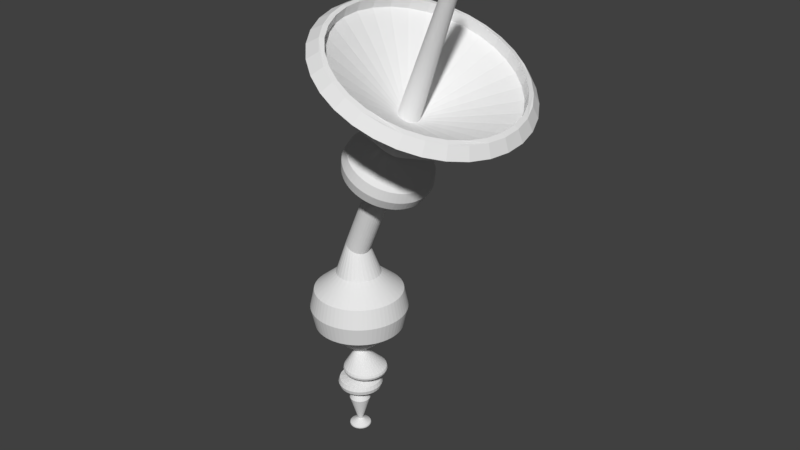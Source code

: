 # Source: TimeMasters_HQ.blend  (saved by Blender 2.78.0; exported with 4.5.12 LTS)
import bpy
from mathutils import Matrix  # noqa: F401  (used for matrix-valued properties, if any)

bpy.ops.wm.read_factory_settings(use_empty=True)
scene = bpy.context.scene
scene.name = 'Scene'

# ---- collections
col_collection_1 = bpy.data.collections.new('Collection 1'); scene.collection.children.link(col_collection_1)

# ---- world
world_world = bpy.data.worlds.new('World'); scene.world = world_world
world_world.color = (0.05088, 0.05088, 0.05088)
world_world.use_sun_shadow = False
world_world.sun_shadow_jitter_overblur = 0.0
world_world.cycles.sampling_method = 'MANUAL'

# ---- meshes
me_cylinder = bpy.data.meshes.new('Cylinder')
me_cylinder.from_pydata([(-3.409e-07, 7.365, 43.54), (1.437, 7.223, 43.54), (2.818, 6.804, 43.54), (4.092, 6.124, 43.54), (5.208, 5.208, 43.54), (6.124, 4.092, 43.54), (6.804, 2.818, 43.54), (7.223, 1.437, 43.54), (7.365, -1.475e-06, 43.54), (7.223, -1.437, 43.54), (6.804, -2.818, 43.54), (6.124, -4.092, 43.54), (5.208, -5.208, 43.54), (4.092, -6.124, 43.54), (2.818, -6.804, 43.54), (1.437, -7.223, 43.54), (-2.741e-06, -7.365, 43.54), (-1.437, -7.223, 43.54), (-2.818, -6.804, 43.54), (-4.092, -6.124, 43.54), (-5.208, -5.208, 43.54), (-6.124, -4.092, 43.54), (-6.804, -2.818, 43.54), (-7.223, -1.437, 43.54), (-7.365, 5.085e-06, 43.54), (-7.223, 1.437, 43.54), (-6.804, 2.818, 43.54), (-6.124, 4.092, 43.54), (-5.208, 5.208, 43.54), (-4.092, 6.124, 43.54), (-2.818, 6.804, 43.54), (-1.437, 7.223, 43.54), (1.161, 6.472, 43.88), (0.1128, 6.576, 43.88), (2.169, 6.167, 43.88), (3.099, 5.67, 43.88), (3.913, 5.002, 43.88), (4.581, 4.187, 43.88), (5.078, 3.258, 43.88), (5.384, 2.25, 43.88), (5.487, 1.202, 43.88), (5.384, 0.1531, 43.88), (5.078, -0.8551, 43.88), (4.581, -1.784, 43.88), (3.913, -2.599, 43.88), (3.099, -3.267, 43.88), (2.169, -3.764, 43.88), (1.161, -4.069, 43.88), (0.1128, -4.173, 43.88), (-0.9356, -4.069, 43.88), (-1.944, -3.764, 43.88), (-2.873, -3.267, 43.88), (-3.687, -2.599, 43.88), (-4.356, -1.784, 43.88), (-4.852, -0.8551, 43.88), (-5.158, 0.1531, 43.88), (-5.261, 1.202, 43.88), (-5.158, 2.25, 43.88), (-4.852, 3.258, 43.88), (-4.356, 4.187, 43.88), (-3.687, 5.002, 43.88), (-2.873, 5.67, 43.88), (-1.944, 6.167, 43.88), (-0.9356, 6.472, 43.88), (1.161, 6.472, 46.46), (0.1128, 6.576, 46.46), (2.169, 6.167, 46.46), (3.099, 5.67, 46.46), (3.913, 5.002, 46.46), (4.581, 4.187, 46.46), (5.078, 3.258, 46.46), (5.384, 2.25, 46.46), (5.487, 1.202, 46.46), (5.384, 0.1531, 46.46), (5.078, -0.8551, 46.46), (4.581, -1.784, 46.46), (3.913, -2.599, 46.46), (3.099, -3.267, 46.46), (2.169, -3.764, 46.46), (1.161, -4.069, 46.46), (0.1128, -4.173, 46.46), (-0.9356, -4.069, 46.46), (-1.944, -3.764, 46.46), (-2.873, -3.267, 46.46), (-3.687, -2.599, 46.46), (-4.356, -1.784, 46.46), (-4.852, -0.8551, 46.46), (-5.158, 0.1531, 46.46), (-5.261, 1.202, 46.46), (-5.158, 2.25, 46.46), (-4.852, 3.258, 46.46), (-4.356, 4.187, 46.46), (-3.687, 5.002, 46.46), (-2.873, 5.67, 46.46), (-1.944, 6.167, 46.46), (-0.9356, 6.472, 46.46), (7.948, 6.472, 64.86), (6.9, 6.576, 64.86), (8.956, 6.167, 64.86), (9.885, 5.67, 64.86), (10.7, 5.002, 64.86), (11.37, 4.187, 64.86), (11.86, 3.258, 64.86), (12.17, 2.25, 64.86), (12.27, 1.202, 64.86), (12.17, 0.1531, 64.86), (11.86, -0.8551, 64.86), (11.37, -1.784, 64.86), (10.7, -2.599, 64.86), (9.885, -3.267, 64.86), (8.956, -3.764, 64.86), (7.948, -4.069, 64.86), (6.9, -4.173, 64.86), (5.851, -4.069, 64.86), (4.843, -3.764, 64.86), (3.914, -3.267, 64.86), (3.099, -2.599, 64.86), (2.431, -1.784, 64.86), (1.934, -0.8551, 64.86), (1.629, 0.1531, 64.86), (1.525, 1.202, 64.86), (1.629, 2.25, 64.86), (1.934, 3.258, 64.86), (2.431, 4.187, 64.86), (3.099, 5.002, 64.86), (3.914, 5.67, 64.86), (4.843, 6.167, 64.86), (5.851, 6.472, 64.86), (4.224, 21.87, 51.45), (0.1128, 22.27, 51.45), (8.177, 20.67, 51.45), (11.82, 18.72, 51.45), (15.01, 16.1, 51.45), (17.63, 12.91, 51.45), (19.58, 9.266, 51.45), (20.78, 5.313, 51.45), (21.19, 1.202, 51.45), (20.78, -2.91, 51.45), (19.58, -6.863, 51.45), (17.63, -10.51, 51.45), (15.01, -13.7, 51.45), (11.82, -16.32, 51.45), (8.177, -18.27, 51.45), (4.224, -19.47, 51.45), (0.1128, -19.87, 51.45), (-3.998, -19.47, 51.45), (-7.951, -18.27, 51.45), (-11.59, -16.32, 51.45), (-14.79, -13.7, 51.45), (-17.41, -10.51, 51.45), (-19.36, -6.863, 51.45), (-20.55, -2.91, 51.45), (-20.96, 1.202, 51.45), (-20.55, 5.313, 51.45), (-19.36, 9.266, 51.45), (-17.41, 12.91, 51.45), (-14.79, 16.1, 51.45), (-11.59, 18.72, 51.45), (-7.951, 20.67, 51.45), (-3.998, 21.87, 51.45), (4.224, 21.87, 59.87), (0.1128, 22.27, 59.87), (8.177, 20.67, 59.87), (11.82, 18.72, 59.87), (15.01, 16.1, 59.87), (17.63, 12.91, 59.87), (19.58, 9.266, 59.87), (20.78, 5.313, 59.87), (21.19, 1.202, 59.87), (20.78, -2.91, 59.87), (19.58, -6.863, 59.87), (17.63, -10.51, 59.87), (15.01, -13.7, 59.87), (11.82, -16.32, 59.87), (8.177, -18.27, 59.87), (4.224, -19.47, 59.87), (0.1128, -19.87, 59.87), (-3.998, -19.47, 59.87), (-7.951, -18.27, 59.87), (-11.59, -16.32, 59.87), (-14.79, -13.7, 59.87), (-17.41, -10.51, 59.87), (-19.36, -6.863, 59.87), (-20.55, -2.91, 59.87), (-20.96, 1.202, 59.87), (-20.55, 5.313, 59.87), (-19.36, 9.266, 59.87), (-17.41, 12.91, 59.87), (-14.79, 16.1, 59.87), (-11.59, 18.72, 59.87), (-7.951, 20.67, 59.87), (-3.998, 21.87, 59.87), (7.948, 6.472, 71.92), (6.9, 6.576, 71.92), (8.956, 6.167, 71.92), (9.885, 5.67, 71.92), (10.7, 5.002, 71.92), (11.37, 4.187, 71.92), (11.86, 3.258, 71.92), (12.17, 2.25, 71.92), (12.27, 1.202, 71.92), (12.17, 0.1531, 71.92), (11.86, -0.8551, 71.92), (11.37, -1.784, 71.92), (10.7, -2.599, 71.92), (9.885, -3.267, 71.92), (8.956, -3.764, 71.92), (7.948, -4.069, 71.92), (6.9, -4.173, 71.92), (5.851, -4.069, 71.92), (4.843, -3.764, 71.92), (3.914, -3.267, 71.92), (3.099, -2.599, 71.92), (2.431, -1.784, 71.92), (1.934, -0.8551, 71.92), (1.629, 0.1531, 71.92), (1.525, 1.202, 71.92), (1.629, 2.25, 71.92), (1.934, 3.258, 71.92), (2.431, 4.187, 71.92), (3.099, 5.002, 71.92), (3.914, 5.67, 71.92), (4.843, 6.167, 71.92), (5.851, 6.472, 71.92), (1.405, 6.472, 93.52), (0.3569, 6.576, 93.52), (2.414, 6.167, 93.52), (3.343, 5.67, 93.52), (4.157, 5.002, 93.52), (4.825, 4.187, 93.52), (5.322, 3.258, 93.52), (5.628, 2.25, 93.52), (5.731, 1.202, 93.52), (5.628, 0.1531, 93.52), (5.322, -0.8551, 93.52), (4.825, -1.784, 93.52), (4.157, -2.599, 93.52), (3.343, -3.267, 93.52), (2.414, -3.764, 93.52), (1.405, -4.069, 93.52), (0.3569, -4.173, 93.52), (-0.6916, -4.069, 93.52), (-1.7, -3.764, 93.52), (-2.629, -3.267, 93.52), (-3.443, -2.599, 93.52), (-4.112, -1.784, 93.52), (-4.608, -0.8551, 93.52), (-4.914, 0.1531, 93.52), (-5.017, 1.202, 93.52), (-4.914, 2.25, 93.52), (-4.608, 3.258, 93.52), (-4.112, 4.187, 93.52), (-3.443, 5.002, 93.52), (-2.629, 5.67, 93.52), (-1.7, 6.167, 93.52), (-0.6915, 6.472, 93.52), (11.09, 22.27, 72.53), (6.9, 22.68, 72.53), (15.12, 21.05, 72.53), (18.83, 19.06, 72.53), (22.09, 16.39, 72.53), (24.76, 13.14, 72.53), (26.75, 9.423, 72.53), (27.97, 5.393, 72.53), (28.38, 1.202, 72.53), (27.97, -2.99, 72.53), (26.75, -7.02, 72.53), (24.76, -10.73, 72.53), (22.09, -13.99, 72.53), (18.83, -16.66, 72.53), (15.12, -18.65, 72.53), (11.09, -19.87, 72.53), (6.9, -20.28, 72.53), (2.708, -19.87, 72.53), (-1.322, -18.65, 72.53), (-5.036, -16.66, 72.53), (-8.291, -13.99, 72.53), (-10.96, -10.73, 72.53), (-12.95, -7.02, 72.53), (-14.17, -2.99, 72.53), (-14.58, 1.202, 72.53), (-14.17, 5.393, 72.53), (-12.95, 9.423, 72.53), (-10.96, 13.14, 72.53), (-8.291, 16.39, 72.53), (-5.036, 19.06, 72.53), (-1.322, 21.05, 72.53), (2.708, 22.27, 72.53), (11.09, 22.27, 77.18), (6.9, 22.68, 77.18), (15.12, 21.05, 77.18), (18.83, 19.06, 77.18), (22.09, 16.39, 77.18), (24.76, 13.14, 77.18), (26.75, 9.423, 77.18), (27.97, 5.393, 77.18), (28.38, 1.202, 77.18), (27.97, -2.99, 77.18), (26.75, -7.02, 77.18), (24.76, -10.73, 77.18), (22.09, -13.99, 77.18), (18.83, -16.66, 77.18), (15.12, -18.65, 77.18), (11.09, -19.87, 77.18), (6.9, -20.28, 77.18), (2.708, -19.87, 77.18), (-1.322, -18.65, 77.18), (-5.036, -16.66, 77.18), (-8.291, -13.99, 77.18), (-10.96, -10.73, 77.18), (-12.95, -7.02, 77.18), (-14.17, -2.99, 77.18), (-14.58, 1.202, 77.18), (-14.17, 5.393, 77.18), (-12.95, 9.423, 77.18), (-10.96, 13.14, 77.18), (-8.291, 16.39, 77.18), (-5.036, 19.06, 77.18), (-1.322, 21.05, 77.18), (2.708, 22.27, 77.18), (-6.584e-08, 2.479, 9.684), (0.4836, 2.431, 9.684), (0.9486, 2.29, 9.684), (1.377, 2.061, 9.684), (1.753, 1.753, 9.684), (2.061, 1.377, 9.684), (2.29, 0.9486, 9.684), (2.431, 0.4836, 9.684), (2.479, -3.074e-07, 9.684), (2.431, -0.4836, 9.684), (2.29, -0.9486, 9.684), (2.061, -1.377, 9.684), (1.753, -1.753, 9.684), (1.377, -2.061, 9.684), (0.9486, -2.29, 9.684), (0.4836, -2.431, 9.684), (-8.735e-07, -2.479, 9.684), (-0.4836, -2.431, 9.684), (-0.9486, -2.29, 9.684), (-1.377, -2.061, 9.684), (-1.753, -1.753, 9.684), (-2.061, -1.377, 9.684), (-2.29, -0.9486, 9.684), (-2.431, -0.4836, 9.684), (-2.479, 1.899e-06, 9.684), (-2.431, 0.4836, 9.684), (-2.29, 0.9486, 9.684), (-2.061, 1.377, 9.684), (-1.753, 1.753, 9.684), (-1.377, 2.061, 9.684), (-0.9486, 2.29, 9.684), (-0.4836, 2.431, 9.684), (-7.6e-08, 10.55, 5.029), (2.058, 10.35, 5.029), (4.037, 9.746, 5.029), (5.86, 8.771, 5.029), (7.459, 7.459, 5.029), (8.771, 5.86, 5.029), (9.746, 4.037, 5.029), (10.35, 2.058, 5.029), (10.55, -1.793e-06, 5.029), (10.35, -2.058, 5.029), (9.746, -4.037, 5.029), (8.771, -5.86, 5.029), (7.459, -7.459, 5.029), (5.86, -8.771, 5.029), (4.037, -9.746, 5.029), (2.058, -10.35, 5.029), (-3.513e-06, -10.55, 5.029), (-2.058, -10.35, 5.029), (-4.037, -9.746, 5.029), (-5.86, -8.771, 5.029), (-7.459, -7.459, 5.029), (-8.771, -5.86, 5.029), (-9.746, -4.037, 5.029), (-10.35, -2.058, 5.029), (-10.55, 7.596e-06, 5.029), (-10.35, 2.058, 5.029), (-9.746, 4.037, 5.029), (-8.771, 5.86, 5.029), (-7.459, 7.459, 5.029), (-5.86, 8.771, 5.029), (-4.037, 9.746, 5.029), (-2.058, 10.35, 5.029), (4.097e-07, 10.55, 2.761), (2.058, 10.35, 2.761), (4.037, 9.746, 2.761), (5.86, 8.771, 2.761), (7.459, 7.459, 2.761), (8.771, 5.86, 2.761), (9.746, 4.037, 2.761), (10.35, 2.058, 2.761), (10.55, -1.793e-06, 2.761), (10.35, -2.058, 2.761), (9.746, -4.037, 2.761), (8.771, -5.86, 2.761), (7.459, -7.459, 2.761), (5.86, -8.771, 2.761), (4.037, -9.746, 2.761), (2.058, -10.35, 2.761), (-3.027e-06, -10.55, 2.761), (-2.058, -10.35, 2.761), (-4.037, -9.746, 2.761), (-5.86, -8.771, 2.761), (-7.459, -7.459, 2.761), (-8.771, -5.86, 2.761), (-9.746, -4.037, 2.761), (-10.35, -2.058, 2.761), (-10.55, 7.596e-06, 2.761), (-10.35, 2.058, 2.761), (-9.746, 4.037, 2.761), (-8.771, 5.86, 2.761), (-7.459, 7.459, 2.761), (-5.86, 8.771, 2.761), (-4.037, 9.746, 2.761), (-2.058, 10.35, 2.761), (1.876e-06, 2.565, 0.1348), (0.5003, 2.515, 0.1348), (1.425, 2.132, 0.1348), (2.132, 1.425, 0.1348), (2.515, 0.5003, 0.1348), (2.515, -0.5003, 0.1348), (2.132, -1.425, 0.1348), (1.425, -2.132, 0.1348), (0.9814, -2.369, 0.1348), (1.04e-06, -2.565, 0.1348), (-0.5003, -2.515, 0.1348), (-1.425, -2.132, 0.1348), (-2.132, -1.425, 0.1348), (-2.515, -0.5003, 0.1348), (-2.515, 0.5003, 0.1348), (-2.132, 1.425, 0.1348), (-1.425, 2.132, 0.1348), (-0.9814, 2.369, 0.1348), (8.924, 44.27, 125.9), (0.3569, 45.11, 125.9), (17.16, 41.77, 125.9), (24.75, 37.71, 125.9), (31.41, 32.25, 125.9), (36.87, 25.6, 125.9), (40.93, 18.01, 125.9), (43.42, 9.768, 125.9), (44.27, 1.201, 125.9), (43.42, -7.365, 125.9), (40.93, -15.6, 125.9), (36.87, -23.19, 125.9), (31.41, -29.85, 125.9), (24.75, -35.31, 125.9), (17.16, -39.37, 125.9), (8.924, -41.87, 125.9), (0.3569, -42.71, 125.9), (-8.21, -41.87, 125.9), (-16.45, -39.37, 125.9), (-24.04, -35.31, 125.9), (-30.69, -29.85, 125.9), (-36.15, -23.19, 125.9), (-40.21, -15.6, 125.9), (-42.71, -7.365, 125.9), (-43.55, 1.202, 125.9), (-42.71, 9.768, 125.9), (-40.21, 18.01, 125.9), (-36.15, 25.6, 125.9), (-30.69, 32.25, 125.9), (-24.04, 37.71, 125.9), (-16.45, 41.77, 125.9), (-8.21, 44.27, 125.9), (8.924, 44.27, 164.2), (0.3569, 45.11, 164.2), (17.16, 41.77, 164.2), (24.75, 37.71, 164.2), (31.41, 32.25, 164.2), (36.87, 25.6, 164.2), (40.93, 18.01, 164.2), (43.42, 9.768, 164.2), (44.27, 1.201, 164.2), (43.42, -7.365, 164.2), (40.93, -15.6, 164.2), (36.87, -23.19, 164.2), (31.41, -29.85, 164.2), (24.75, -35.31, 164.2), (17.16, -39.37, 164.2), (8.924, -41.87, 164.2), (0.3569, -42.71, 164.2), (-8.21, -41.87, 164.2), (-16.45, -39.37, 164.2), (-24.04, -35.31, 164.2), (-30.69, -29.85, 164.2), (-36.15, -23.19, 164.2), (-40.21, -15.6, 164.2), (-42.71, -7.365, 164.2), (-43.55, 1.202, 164.2), (-42.71, 9.768, 164.2), (-40.21, 18.01, 164.2), (-36.15, 25.6, 164.2), (-30.69, 32.25, 164.2), (-24.04, 37.71, 164.2), (-16.45, 41.77, 164.2), (-8.21, 44.27, 164.2), (4.646, 22.76, 182.5), (0.3569, 23.18, 182.5), (8.769, 21.51, 182.5), (12.57, 19.48, 182.5), (15.9, 16.75, 182.5), (18.64, 13.41, 182.5), (20.67, 9.614, 182.5), (21.92, 5.49, 182.5), (22.34, 1.202, 182.5), (21.92, -3.087, 182.5), (20.67, -7.211, 182.5), (18.64, -11.01, 182.5), (15.9, -14.34, 182.5), (12.57, -17.08, 182.5), (8.769, -19.11, 182.5), (4.646, -20.36, 182.5), (0.3569, -20.78, 182.5), (-3.932, -20.36, 182.5), (-8.056, -19.11, 182.5), (-11.86, -17.08, 182.5), (-15.19, -14.34, 182.5), (-17.92, -11.01, 182.5), (-19.95, -7.211, 182.5), (-21.2, -3.087, 182.5), (-21.63, 1.202, 182.5), (-21.2, 5.49, 182.5), (-19.95, 9.614, 182.5), (-17.92, 13.41, 182.5), (-15.19, 16.75, 182.5), (-11.86, 19.48, 182.5), (-8.056, 21.51, 182.5), (-3.932, 22.76, 182.5), (3.548, 12.8, 210.7), (1.451, 13.18, 211.8), (5.522, 11.96, 209.8), (7.297, 10.72, 208.8), (8.805, 9.104, 208.0), (9.989, 7.189, 207.3), (10.8, 5.043, 206.7), (11.22, 2.75, 206.4), (11.21, 0.397, 206.2), (10.79, -1.925, 206.2), (9.965, -4.127, 206.4), (8.773, -6.124, 206.8), (7.257, -7.839, 207.4), (5.476, -9.207, 208.1), (3.499, -10.18, 208.9), (1.401, -10.71, 209.9), (-0.7379, -10.78, 210.9), (-2.834, -10.39, 211.9), (-4.808, -9.559, 212.9), (-6.583, -8.313, 213.8), (-8.092, -6.701, 214.6), (-9.276, -4.786, 215.4), (-10.09, -2.64, 215.9), (-10.5, -0.3468, 216.3), (-10.5, 2.006, 216.5), (-10.07, 4.328, 216.4), (-9.252, 6.53, 216.2), (-8.059, 8.527, 215.8), (-6.544, 10.24, 215.3), (-4.763, 11.61, 214.5), (-2.785, 12.58, 213.7), (-0.687, 13.11, 212.7), (34.94, 7.487, 277.8), (32.84, 7.874, 278.8), (36.91, 6.655, 276.8), (38.69, 5.408, 275.9), (40.2, 3.797, 275.0), (41.38, 1.881, 274.3), (42.2, -0.2647, 273.8), (42.61, -2.558, 273.4), (42.6, -4.911, 273.2), (42.18, -7.233, 273.2), (41.36, -9.434, 273.4), (40.17, -11.43, 273.8), (38.65, -13.15, 274.4), (36.87, -14.51, 275.1), (34.89, -15.48, 276.0), (32.79, -16.01, 276.9), (30.66, -16.09, 277.9), (28.56, -15.7, 278.9), (26.58, -14.87, 279.9), (24.81, -13.62, 280.9), (23.3, -12.01, 281.7), (22.12, -10.09, 282.4), (21.3, -7.948, 282.9), (20.89, -5.655, 283.3), (20.9, -3.302, 283.5), (21.32, -0.9799, 283.5), (22.14, 1.222, 283.3), (23.33, 3.219, 282.9), (24.85, 4.934, 282.3), (26.63, 6.302, 281.6), (28.61, 7.27, 280.7), (30.71, 7.801, 279.8), (51.54, 33.63, 295.6), (44.45, 34.94, 299.0), (58.23, 30.81, 292.3), (64.24, 26.59, 289.1), (69.35, 21.13, 286.3), (73.36, 14.65, 283.9), (76.11, 7.382, 282.0), (77.51, -0.3831, 280.8), (77.49, -8.35, 280.1), (76.06, -16.21, 280.2), (73.27, -23.67, 280.9), (69.24, -30.43, 282.2), (64.1, -36.24, 284.2), (58.07, -40.87, 286.6), (51.38, -44.15, 289.5), (44.27, -45.95, 292.7), (37.03, -46.2, 296.1), (29.93, -44.88, 299.5), (23.25, -42.06, 302.9), (17.24, -37.84, 306.0), (12.13, -32.39, 308.8), (8.12, -25.9, 311.2), (5.365, -18.63, 313.1), (3.969, -10.87, 314.4), (3.986, -2.902, 315.0), (5.415, 4.961, 314.9), (8.202, 12.42, 314.2), (12.24, 19.18, 312.9), (17.37, 24.99, 310.9), (23.4, 29.62, 308.5), (30.1, 32.9, 305.6), (37.2, 34.7, 302.4), (60.04, 32.2, 313.7), (52.94, 33.51, 317.2), (66.72, 29.38, 310.4), (72.73, 25.16, 307.2), (77.84, 19.7, 304.4), (81.85, 13.21, 302.0), (84.6, 5.947, 300.2), (86.0, -1.819, 298.9), (85.98, -9.786, 298.3), (84.55, -17.65, 298.3), (81.77, -25.1, 299.0), (77.73, -31.87, 300.4), (72.6, -37.68, 302.3), (66.57, -42.31, 304.8), (59.87, -45.59, 307.7), (52.77, -47.38, 310.8), (45.52, -47.63, 314.2), (38.42, -46.32, 317.6), (31.74, -43.5, 321.0), (25.73, -39.28, 324.1), (20.62, -33.82, 327.0), (16.61, -27.34, 329.4), (13.86, -20.07, 331.2), (12.46, -12.3, 332.5), (12.48, -4.338, 333.1), (13.91, 3.525, 333.1), (16.69, 10.98, 332.4), (20.73, 17.74, 331.0), (25.86, 23.55, 329.1), (31.89, 28.18, 326.6), (38.59, 31.46, 323.7), (45.7, 33.26, 320.5), (63.26, 9.575, 334.1), (59.97, 10.18, 335.7), (66.35, 8.27, 332.5), (69.13, 6.318, 331.1), (71.49, 3.793, 329.8), (73.35, 0.7916, 328.6), (74.62, -2.57, 327.8), (75.27, -6.162, 327.2), (75.26, -9.848, 326.9), (74.6, -13.49, 326.9), (73.31, -16.93, 327.3), (71.44, -20.06, 327.9), (69.07, -22.75, 328.8), (66.28, -24.89, 329.9), (63.18, -26.41, 331.3), (59.89, -27.24, 332.7), (56.54, -27.36, 334.3), (53.26, -26.75, 335.9), (50.17, -25.45, 337.4), (47.38, -23.49, 338.9), (45.02, -20.97, 340.2), (43.17, -17.97, 341.3), (41.89, -14.61, 342.2), (41.25, -11.01, 342.7), (41.25, -7.328, 343.0), (41.92, -3.69, 343.0), (43.2, -0.241, 342.7), (45.07, 2.887, 342.1), (47.45, 5.575, 341.2), (50.24, 7.718, 340.0), (53.33, 9.235, 338.7), (56.62, 10.07, 337.2), (120.4, 77.61, 403.1), (103.1, 80.8, 411.4), (136.7, 70.75, 395.0), (151.3, 60.49, 387.3), (163.7, 47.21, 380.4), (173.5, 31.43, 374.6), (180.2, 13.76, 370.1), (183.6, -5.133, 367.0), (183.5, -24.51, 365.5), (180.1, -43.64, 365.6), (173.3, -61.78, 367.3), (163.5, -78.23, 370.6), (151.0, -92.36, 375.3), (136.3, -103.6, 381.3), (120.0, -111.6, 388.3), (102.7, -116.0, 396.1), (85.11, -116.6, 404.3), (67.84, -113.4, 412.6), (51.58, -106.5, 420.8), (36.96, -96.26, 428.4), (24.53, -82.98, 435.3), (14.78, -67.21, 441.1), (8.076, -49.53, 445.6), (4.68, -30.64, 448.7), (4.722, -11.26, 450.2), (8.199, 7.866, 450.1), (14.98, 26.0, 448.4), (24.8, 42.45, 445.1), (37.28, 56.58, 440.4), (51.95, 67.85, 434.4), (68.24, 75.82, 427.4), (85.53, 80.2, 419.6), (116.8, 65.21, 403.3), (101.8, 67.99, 410.6), (130.9, 59.25, 396.2), (143.7, 50.32, 389.6), (154.5, 38.77, 383.6), (163.0, 25.04, 378.5), (168.8, 9.669, 374.6), (171.7, -6.762, 371.9), (171.7, -23.62, 370.6), (168.7, -40.25, 370.7), (162.8, -56.03, 372.2), (154.2, -70.34, 375.1), (143.4, -82.63, 379.2), (130.6, -92.43, 384.4), (116.4, -99.37, 390.5), (101.4, -103.2, 397.2), (86.09, -103.7, 404.3), (71.07, -100.9, 411.6), (56.93, -94.95, 418.7), (44.21, -86.03, 425.3), (33.4, -74.48, 431.3), (24.92, -60.75, 436.4), (19.09, -45.38, 440.3), (16.13, -28.95, 443.0), (16.17, -12.09, 444.3), (19.19, 4.545, 444.2), (25.09, 20.32, 442.7), (33.63, 34.63, 439.8), (44.49, 46.92, 435.7), (57.25, 56.72, 430.5), (71.42, 63.66, 424.4), (86.46, 67.46, 417.7), (75.18, -1.236, 364.9), (73.42, -0.9104, 365.8), (76.85, -1.937, 364.1), (78.34, -2.986, 363.3), (79.61, -4.343, 362.6), (80.61, -5.956, 362.0), (81.29, -7.762, 361.5), (81.64, -9.692, 361.2), (81.63, -11.67, 361.1), (81.28, -13.63, 361.1), (80.59, -15.48, 361.2), (79.58, -17.16, 361.6), (78.31, -18.61, 362.1), (76.81, -19.76, 362.7), (75.14, -20.57, 363.4), (73.38, -21.02, 364.2), (71.58, -21.08, 365.0), (69.81, -20.76, 365.9), (68.15, -20.05, 366.7), (66.66, -19.01, 367.5), (65.39, -17.65, 368.2), (64.39, -16.04, 368.8), (63.7, -14.23, 369.2), (63.36, -12.3, 369.6), (63.36, -10.32, 369.7), (63.72, -8.364, 369.7), (64.41, -6.511, 369.5), (65.41, -4.83, 369.2), (66.69, -3.385, 368.7), (68.19, -2.234, 368.1), (69.85, -1.419, 367.4), (71.62, -0.9721, 366.6), (144.6, -27.42, 520.8), (143.6, -27.24, 521.2), (145.5, -27.82, 520.3), (146.3, -28.4, 519.9), (147.0, -29.16, 519.5), (147.6, -30.06, 519.1), (148.0, -31.07, 518.9), (148.2, -32.14, 518.7), (148.2, -33.25, 518.6), (148.0, -34.34, 518.6), (147.6, -35.38, 518.7), (147.0, -36.31, 518.9), (146.3, -37.12, 519.2), (145.5, -37.76, 519.5), (144.5, -38.22, 519.9), (143.6, -38.47, 520.4), (142.6, -38.5, 520.8), (141.6, -38.32, 521.3), (140.6, -37.93, 521.8), (139.8, -37.34, 522.2), (139.1, -36.59, 522.6), (138.5, -35.69, 522.9), (138.2, -34.68, 523.2), (138.0, -33.6, 523.4), (138.0, -32.49, 523.4), (138.2, -31.4, 523.4), (138.6, -30.37, 523.3), (139.1, -29.43, 523.2), (139.8, -28.62, 522.9), (140.7, -27.98, 522.5), (141.6, -27.53, 522.1), (142.6, -27.28, 521.7), (122.1, 68.85, 411.9), (106.3, 71.77, 419.5), (137.0, 62.57, 404.4), (150.4, 53.18, 397.4), (161.7, 41.02, 391.1), (170.7, 26.58, 385.8), (176.8, 10.41, 381.6), (179.9, -6.877, 378.8), (179.9, -24.61, 377.4), (176.7, -42.12, 377.5), (170.5, -58.71, 379.1), (161.5, -73.77, 382.1), (150.1, -86.7, 386.5), (136.6, -97.01, 391.9), (121.7, -104.3, 398.3), (105.9, -108.3, 405.4), (89.79, -108.9, 412.9), (73.98, -105.9, 420.6), (59.1, -99.67, 428.0), (45.72, -90.27, 435.0), (34.35, -78.12, 441.3), (25.43, -63.68, 446.6), (19.29, -47.51, 450.8), (16.18, -30.22, 453.6), (16.22, -12.48, 455.0), (19.4, 5.019, 454.9), (25.61, 21.62, 453.3), (34.59, 36.67, 450.3), (46.02, 49.6, 446.0), (59.45, 59.91, 440.5), (74.35, 67.21, 434.1), (90.17, 71.21, 427.0), (121.3, 64.45, 413.0), (106.3, 67.22, 420.2), (135.5, 58.48, 405.9), (148.2, 49.55, 399.2), (159.0, 38.0, 393.2), (167.5, 24.28, 388.2), (173.3, 8.905, 384.2), (176.3, -7.526, 381.6), (176.2, -24.38, 380.2), (173.2, -41.02, 380.3), (167.3, -56.79, 381.9), (158.8, -71.1, 384.7), (147.9, -83.39, 388.8), (135.1, -93.2, 394.0), (121.0, -100.1, 400.1), (105.9, -103.9, 406.9), (90.61, -104.5, 414.0), (75.59, -101.7, 421.2), (61.45, -95.72, 428.3), (48.73, -86.79, 435.0), (37.92, -75.24, 441.0), (29.44, -61.52, 446.0), (23.61, -46.14, 450.0), (20.66, -29.71, 452.7), (20.69, -12.86, 454.0), (23.72, 3.78, 453.9), (29.61, 19.56, 452.4), (38.16, 33.86, 449.5), (49.02, 46.15, 445.4), (61.78, 55.96, 440.2), (75.94, 62.89, 434.1), (90.98, 66.7, 427.4), (4.657, 44.87, 125.8), (13.09, 43.19, 125.8), (21.04, 39.9, 125.8), (28.19, 35.12, 125.8), (34.27, 29.04, 125.8), (39.05, 21.88, 125.8), (42.34, 13.94, 125.8), (44.02, 5.502, 125.8), (44.02, -3.099, 125.8), (42.34, -11.53, 125.8), (39.05, -19.48, 125.8), (34.27, -26.63, 125.8), (28.19, -32.71, 125.8), (21.04, -37.49, 125.8), (13.09, -40.78, 125.8), (4.657, -42.46, 125.8), (-3.944, -42.46, 125.8), (-12.38, -40.78, 125.8), (-20.33, -37.49, 125.8), (-27.48, -32.71, 125.8), (-33.56, -26.63, 125.8), (-38.34, -19.48, 125.8), (-41.63, -11.53, 125.8), (-43.31, -3.099, 125.8), (-43.31, 5.502, 125.8), (-41.63, 13.94, 125.8), (-38.34, 21.88, 125.8), (-33.56, 29.04, 125.8), (-27.48, 35.12, 125.8), (-20.33, 39.9, 125.8), (-12.38, 43.19, 125.8), (-3.944, 44.87, 125.8), (4.657, 44.87, 164.3), (13.09, 43.19, 164.3), (21.04, 39.9, 164.3), (28.19, 35.12, 164.3), (34.27, 29.04, 164.3), (39.05, 21.88, 164.3), (42.34, 13.94, 164.3), (44.02, 5.502, 164.3), (44.02, -3.099, 164.3), (42.34, -11.53, 164.3), (39.05, -19.48, 164.3), (34.27, -26.63, 164.3), (28.19, -32.71, 164.3), (21.04, -37.49, 164.3), (13.09, -40.78, 164.3), (4.657, -42.46, 164.3), (-3.944, -42.46, 164.3), (-12.38, -40.78, 164.3), (-20.33, -37.49, 164.3), (-27.48, -32.71, 164.3), (-33.56, -26.63, 164.3), (-38.34, -19.48, 164.3), (-41.63, -11.53, 164.3), (-43.31, -3.099, 164.3), (-43.31, 5.502, 164.3), (-41.63, 13.94, 164.3), (-38.34, 21.88, 164.3), (-33.56, 29.04, 164.3), (-27.48, 35.12, 164.3), (-20.33, 39.9, 164.3), (-12.38, 43.19, 164.3), (-3.944, 44.87, 164.3), (9.733, -45.93, 145.1), (0.3569, -46.86, 145.1), (18.75, 45.6, 145.1), (27.06, 41.16, 145.1), (-26.34, 41.16, 145.1), (-18.03, 45.6, 145.1), (-9.019, -45.93, 145.1), (34.34, 35.18, 145.1), (-9.019, 48.34, 145.1), (-18.03, -43.2, 145.1), (40.32, 27.9, 145.1), (0.3569, 49.26, 145.1), (-26.34, -38.76, 145.1), (44.76, 19.59, 145.1), (-33.63, -32.78, 145.1), (47.49, 10.58, 145.1), (-39.6, -25.5, 145.1), (48.42, 1.201, 145.1), (-44.04, -17.19, 145.1), (47.49, -8.174, 145.1), (-46.78, -8.174, 145.1), (44.76, -17.19, 145.1), (-47.7, 1.202, 145.1), (40.32, -25.5, 145.1), (-46.78, 10.58, 145.1), (34.34, -32.78, 145.1), (-44.04, 19.59, 145.1), (27.06, -38.76, 145.1), (-39.6, 27.9, 145.1), (18.75, -43.2, 145.1), (9.733, 48.34, 145.1), (-33.63, 35.18, 145.1), (-30.13, 38.35, 145.1), (14.31, 47.19, 145.1), (14.31, -44.79, 145.1), (-36.79, 31.69, 145.1), (5.067, 49.03, 145.1), (23.01, -41.18, 145.1), (-42.03, 23.86, 145.1), (30.85, -35.95, 145.1), (-45.63, 15.15, 145.1), (37.51, -29.29, 145.1), (-47.47, 5.912, 145.1), (42.74, -21.45, 145.1), (-47.47, -3.509, 145.1), (46.35, -12.75, 145.1), (-45.63, -12.75, 145.1), (48.18, -3.509, 145.1), (-42.03, -21.45, 145.1), (48.18, 5.912, 145.1), (-36.79, -29.29, 145.1), (46.35, 15.15, 145.1), (-30.13, -35.95, 145.1), (42.74, 23.86, 145.1), (-22.3, -41.18, 145.1), (-4.354, 49.03, 145.1), (37.51, 31.69, 145.1), (-13.59, -44.79, 145.1), (-13.59, 47.19, 145.1), (30.85, 38.35, 145.1), (-4.354, -46.63, 145.1), (-22.3, 43.59, 145.1), (23.01, 43.59, 145.1), (5.067, -46.63, 145.1), (47.99, 34.45, 297.2), (54.91, 32.38, 293.8), (61.28, 28.84, 290.6), (66.86, 23.98, 287.6), (71.44, 17.99, 285.0), (74.83, 11.09, 282.8), (76.92, 3.541, 281.3), (77.61, -4.356, 280.3), (76.88, -12.3, 280.0), (74.77, -19.99, 280.4), (71.34, -27.13, 281.4), (66.74, -33.44, 283.1), (61.14, -38.68, 285.3), (54.75, -42.65, 288.0), (47.82, -45.2, 291.0), (40.62, -46.22, 294.3), (33.42, -45.69, 297.7), (26.5, -43.62, 301.1), (20.13, -40.08, 304.4), (14.55, -35.23, 307.4), (9.972, -29.23, 310.0), (6.577, -22.33, 312.1), (4.493, -14.78, 313.7), (3.801, -6.885, 314.7), (4.527, 1.061, 315.0), (6.643, 8.75, 314.6), (10.07, 15.89, 313.5), (14.67, 22.2, 311.9), (20.27, 27.44, 309.7), (26.66, 31.41, 307.0), (33.59, 33.96, 304.0), (40.79, 34.98, 300.7), (56.55, 33.01, 315.5), (63.47, 30.94, 312.1), (69.84, 27.4, 308.8), (75.42, 22.54, 305.9), (80.0, 16.55, 303.2), (83.4, 9.643, 301.1), (85.48, 2.097, 299.5), (86.17, -5.802, 298.6), (85.45, -13.75, 298.3), (83.33, -21.44, 298.7), (79.9, -28.58, 299.7), (75.3, -34.89, 301.4), (69.7, -40.13, 303.6), (63.31, -44.1, 306.2), (56.38, -46.65, 309.3), (49.17, -47.68, 312.6), (41.97, -47.15, 316.0), (35.05, -45.07, 319.4), (28.68, -41.54, 322.7), (23.1, -36.68, 325.7), (18.52, -30.68, 328.3), (15.12, -23.78, 330.4), (13.04, -16.23, 332.0), (12.35, -8.331, 332.9), (13.07, -0.3839, 333.2), (15.19, 7.307, 332.8), (18.62, 14.44, 331.8), (23.22, 20.76, 330.2), (28.82, 26.0, 327.9), (35.21, 29.97, 325.3), (42.14, 32.52, 322.2), (49.35, 33.55, 318.9), (6.291, -3.476, 325.0), (7.796, 4.802, 324.9), (74.99, -32.46, 290.5), (69.59, -38.57, 292.6), (10.73, 12.65, 324.2), (63.24, -43.45, 295.1), (14.98, 19.77, 322.7), (56.19, -46.9, 298.2), (48.89, 36.37, 308.2), (56.36, 34.99, 304.6), (20.38, 25.89, 320.7), (48.71, -48.79, 301.5), (63.4, 32.02, 301.0), (26.73, 30.76, 318.1), (41.08, -49.06, 305.1), (69.73, 27.58, 297.7), (33.78, 34.21, 315.1), (33.61, -47.68, 308.7), (75.1, 21.83, 294.8), (41.26, 36.11, 311.7), (26.57, -44.71, 312.2), (79.33, 15.0, 292.2), (20.24, -40.26, 315.5), (82.23, 7.352, 290.3), (14.86, -34.52, 318.5), (83.7, -0.8241, 288.9), (10.64, -27.69, 321.0), (83.68, -9.212, 288.3), (7.743, -20.04, 323.0), (82.17, -17.49, 288.3), (6.273, -11.86, 324.3), (79.24, -25.34, 289.1), (77.26, -29.0, 289.7), (6.1, -7.676, 324.7), (80.87, -21.48, 288.6), (6.829, -16.0, 323.7), (83.1, -13.38, 288.2), (9.024, -23.95, 322.1), (83.86, -5.011, 288.5), (12.6, -31.22, 319.8), (83.14, 3.309, 289.5), (17.42, -37.54, 317.1), (80.94, 11.26, 291.2), (23.3, -42.65, 313.9), (45.07, 36.44, 310.0), (77.36, 18.53, 293.4), (30.02, -46.38, 310.5), (37.49, 35.35, 313.4), (72.54, 24.85, 296.2), (37.31, -48.56, 306.9), (30.19, 32.67, 316.6), (66.66, 29.97, 299.3), (44.89, -49.12, 303.3), (23.46, 28.49, 319.5), (59.95, 33.69, 302.8), (52.48, -48.04, 299.8), (17.55, 22.96, 321.8), (52.66, 35.87, 306.4), (59.78, -45.36, 296.6), (12.7, 16.32, 323.5), (66.51, -41.17, 293.8), (9.094, 8.797, 324.6), (72.41, -35.65, 291.5), (6.864, 0.696, 325.0), (-15.19, 1.202, 74.86), (-14.76, 5.511, 74.86), (25.36, -11.13, 74.86), (22.59, -14.49, 74.86), (-13.51, 9.656, 74.86), (19.23, -17.25, 74.86), (-11.48, 13.48, 74.86), (15.39, -19.29, 74.86), (6.901, 23.36, 74.86), (11.23, 22.94, 74.86), (-8.734, 16.84, 74.86), (11.23, -20.54, 74.86), (15.39, 21.69, 74.86), (-5.389, 19.6, 74.86), (6.901, -20.96, 74.86), (19.23, 19.65, 74.86), (-1.569, 21.65, 74.86), (2.58, -20.52, 74.86), (22.59, 16.89, 74.86), (2.581, 22.92, 74.86), (-1.569, -19.25, 74.86), (25.36, 13.53, 74.86), (-5.389, -17.19, 74.86), (27.41, 9.698, 74.86), (-8.734, -14.43, 74.86), (28.68, 5.533, 74.86), (-11.48, -11.08, 74.86), (29.11, 1.202, 74.86), (-13.51, -7.253, 74.86), (28.68, -3.13, 74.86), (-14.76, -3.108, 74.86), (27.41, -7.295, 74.86), (-20.62, -7.387, 55.66), (-21.9, -3.177, 55.66), (21.98, -3.149, 55.66), (20.72, -7.336, 55.66), (-22.33, 1.202, 55.66), (18.67, -11.2, 55.66), (-21.9, 5.58, 55.66), (15.9, -14.59, 55.66), (-20.62, 9.79, 55.66), (12.53, -17.39, 55.66), (-18.55, 13.67, 55.66), (8.67, -19.47, 55.66), (0.1095, 23.6, 55.66), (4.477, 23.16, 55.66), (-15.75, 17.07, 55.66), (4.477, -20.76, 55.66), (8.67, 21.87, 55.66), (-12.35, 19.85, 55.66), (0.1095, -21.2, 55.66), (12.53, 19.79, 55.66), (-8.47, 21.92, 55.66), (-4.262, -20.78, 55.66), (15.9, 17.0, 55.66), (-4.262, 23.18, 55.66), (-8.47, -19.51, 55.66), (18.67, 13.6, 55.66), (-12.35, -17.45, 55.66), (20.72, 9.739, 55.66), (-15.75, -14.66, 55.66), (21.98, 5.552, 55.66), (-18.55, -11.27, 55.66), (22.4, 1.202, 55.66), (0.7209, 7.32, 43.56), (-0.008372, 10.38, 36.22), (2.033, 10.18, 36.22), (3.998, 9.589, 36.22), (5.815, 8.632, 36.22), (7.413, 7.34, 36.22), (8.73, 5.758, 36.22), (9.712, 3.946, 36.22), (10.32, 1.975, 36.22), (10.53, -0.07848, 36.22), (10.33, -2.135, 36.22), (9.74, -4.115, 36.22), (8.768, -5.941, 36.22), (7.458, -7.543, 36.22), (5.859, -8.858, 36.22), (4.034, -9.835, 36.22), (2.053, -10.44, 36.22), (-0.007637, -10.64, 36.22), (-2.068, -10.44, 36.22), (-4.05, -9.836, 36.22), (-5.875, -8.859, 36.22), (-7.475, -7.544, 36.22), (-8.786, -5.943, 36.22), (-9.759, -4.117, 36.22), (-10.36, -2.136, 36.22), (-10.55, -0.07812, 36.22), (-10.34, 1.977, 36.22), (-9.736, 3.951, 36.22), (-8.755, 5.765, 36.22), (-7.438, 7.35, 36.22), (-5.838, 8.644, 36.22), (-4.019, 9.6, 36.22), (-2.051, 10.18, 36.22), (1.017, 10.32, 36.23), (6.041, -9.041, 3.895), (7.688, -7.688, 3.895), (-9.041, 6.041, 3.895), (-10.05, 4.161, 3.895), (4.161, -10.05, 3.895), (2.121, 10.66, 3.895), (3.88e-08, 10.87, 3.895), (-7.688, 7.688, 3.895), (2.121, -10.66, 3.895), (4.161, 10.05, 3.895), (-6.041, 9.041, 3.895), (-3.416e-06, -10.87, 3.895), (6.041, 9.041, 3.895), (-4.161, 10.05, 3.895), (-2.121, -10.66, 3.895), (7.688, 7.688, 3.895), (-2.121, 10.66, 3.895), (-4.161, -10.05, 3.895), (9.041, 6.041, 3.895), (-6.041, -9.041, 3.895), (10.05, 4.161, 3.895), (-7.688, -7.688, 3.895), (10.66, 2.121, 3.895), (-9.041, -6.041, 3.895), (10.87, -1.658e-06, 3.895), (-10.05, -4.161, 3.895), (10.66, -2.121, 3.895), (-10.66, -2.121, 3.895), (10.05, -4.161, 3.895), (-10.87, 7.89e-06, 3.895), (9.041, -6.041, 3.895), (-10.66, 2.121, 3.895)], [], [(1235, 1202, 1, 1204), (1234, 31, 0, 1203), (1233, 30, 31, 1234), (1232, 29, 30, 1233), (1231, 28, 29, 1232), (1177, 1175, 171, 172), (1229, 26, 27, 1230), (1228, 25, 26, 1229), (1227, 24, 25, 1228), (1226, 23, 24, 1227), (1225, 22, 23, 1226), (1224, 21, 22, 1225), (1223, 20, 21, 1224), (1222, 19, 20, 1223), (1221, 18, 19, 1222), (1220, 17, 18, 1221), (1218, 15, 16, 1219), (1217, 14, 15, 1218), (1188, 1185, 175, 176), (1215, 12, 13, 1216), (142, 1181, 1185, 143), (130, 1186, 1189, 131), (1186, 1183, 160, 162), (139, 1175, 1177, 140), (138, 1173, 1175, 139), (27, 26, 25, 24, 23, 55, 56, 57, 58, 59), (1141, 1140, 299, 300), (1145, 1143, 301, 302), (1147, 1146, 289, 288), (1157, 1154, 318, 319), (1174, 1171, 183, 184), (1148, 1144, 315, 316), (1233, 1234, 351, 350), (52, 51, 83, 84), (1160, 1158, 306, 307), (98, 99, 163, 162, 160, 96), (1208, 5, 6, 1209), (207, 206, 205, 204, 203, 202, 201, 200, 199, 198, 197, 196, 195, 194, 258, 259, 260, 261, 262, 263, 264, 265, 266, 267, 268, 269, 270, 271, 272, 273, 274, 275, 276, 212, 211, 210, 209, 208), (264, 1165, 1167, 265), (1235, 1204, 321, 320, 1203), (1234, 1203, 320, 351), (2, 1, 32, 34, 35, 3), (136, 1201, 1172, 137), (111, 112, 113, 177, 176, 175), (1227, 1228, 345, 344), (73, 72, 71, 135, 136, 137), (39, 38, 70, 71), (53, 52, 84, 85), (40, 39, 71, 72), (54, 53, 85, 86), (41, 40, 72, 73), (55, 54, 86, 87), (42, 41, 73, 74), (56, 55, 87, 88), (43, 42, 74, 75), (57, 56, 88, 89), (44, 43, 75, 76), (58, 57, 89, 90), (45, 44, 76, 77), (59, 58, 90, 91), (46, 45, 77, 78), (32, 33, 65, 64), (60, 59, 91, 92), (47, 46, 78, 79), (34, 32, 64, 66), (61, 60, 92, 93), (48, 47, 79, 80), (35, 34, 66, 67), (62, 61, 93, 94), (49, 48, 80, 81), (36, 35, 67, 68), (63, 62, 94, 95), (50, 49, 81, 82), (37, 36, 68, 69), (33, 63, 95, 65), (51, 50, 82, 83), (38, 37, 69, 70), (123, 219, 220, 124), (71, 70, 69, 133, 134, 135), (97, 96, 160, 161, 191, 127), (64, 65, 129, 128), (77, 76, 75, 139, 140, 141), (0, 31, 63, 33, 32, 1, 1202), (66, 64, 128, 130, 131, 67), (108, 109, 173, 172), (107, 108, 172, 171), (87, 86, 150, 151), (106, 107, 171, 170), (83, 82, 146, 147, 148, 84), (105, 106, 170, 169), (104, 105, 169, 168), (80, 79, 143, 144, 145, 81), (103, 104, 168, 167), (102, 103, 167, 166), (82, 81, 145, 146), (101, 102, 166, 165), (9, 8, 7, 39, 40, 41, 42, 43, 11, 10), (90, 89, 153, 154, 155, 91), (100, 101, 165, 164), (1210, 327, 326, 1209), (1178, 1176, 185, 186), (825, 824, 823, 822, 821, 853, 854, 855, 856, 857), (1176, 1174, 184, 185), (1197, 1195, 165, 166), (1171, 1170, 182, 183), (1195, 1192, 164, 165), (1170, 1200, 181, 182), (1192, 1189, 163, 164), (1200, 1198, 180, 181), (1189, 1186, 162, 163), (143, 1185, 1188, 144), (1198, 1196, 179, 180), (140, 1177, 1179, 141), (1185, 1181, 174, 175), (1190, 1187, 189, 190), (1183, 1182, 161, 160), (137, 1172, 1173, 138), (1196, 1194, 178, 179), (146, 1194, 1196, 147), (1209, 6, 7, 1210), (1194, 1191, 177, 178), (152, 1174, 1176, 153), (1230, 27, 28, 1231), (1191, 1188, 176, 177), (1193, 1190, 190, 191), (558, 590, 591, 559, 527, 526), (1187, 1184, 188, 189), (1173, 1172, 169, 170), (1184, 1180, 187, 188), (1206, 3, 4, 1207), (1180, 1178, 186, 187), (1201, 1199, 167, 168), (125, 126, 127, 191, 190, 189), (94, 93, 157, 158), (85, 84, 148, 149, 150, 86), (92, 91, 155, 156, 157, 93), (124, 125, 189, 188, 187, 123), (79, 78, 77, 141, 142, 143), (75, 74, 73, 137, 138, 139), (835, 834, 833, 865, 866, 867), (388, 389, 419, 418, 387), (65, 95, 94, 158, 159, 129), (109, 110, 111, 175, 174, 173), (88, 87, 151, 152, 153, 89), (99, 100, 164, 163), (121, 217, 218, 122), (122, 218, 219, 123), (127, 223, 193, 97), (96, 192, 194, 98), (99, 195, 196, 100), (126, 222, 223, 127), (109, 205, 206, 110), (118, 117, 213, 214), (104, 200, 201, 105), (100, 196, 197, 101), (101, 197, 198, 102), (120, 216, 217, 121), (108, 204, 205, 109), (110, 206, 207, 111), (103, 199, 200, 104), (97, 193, 192, 96), (112, 208, 209, 113), (114, 210, 211, 115), (124, 220, 221, 125), (105, 201, 202, 106), (111, 207, 208, 112), (98, 194, 195, 99), (119, 215, 216, 120), (115, 211, 212, 116), (113, 209, 210, 114), (106, 202, 203, 107), (107, 203, 204, 108), (125, 221, 222, 126), (102, 198, 199, 103), (116, 212, 213, 117), (246, 245, 455, 903, 456), (234, 235, 299, 298), (233, 234, 298, 297), (232, 233, 297, 296), (231, 232, 296, 295), (230, 231, 295, 294), (229, 230, 294, 293), (255, 225, 289, 319), (228, 229, 293, 292), (254, 255, 319, 318), (227, 228, 292, 291), (253, 254, 318, 317), (226, 227, 291, 290), (252, 253, 317, 316), (224, 226, 290, 288), (251, 252, 316, 315), (225, 224, 288, 289), (250, 251, 315, 314), (249, 250, 314, 313), (248, 249, 313, 312), (1138, 1168, 311, 312), (1159, 1156, 292, 293), (1168, 1166, 310, 311), (13, 12, 11, 43, 44, 45, 46, 47, 48, 49, 50, 51, 19, 18, 17, 16, 15, 14), (1166, 1164, 309, 310), (1153, 1150, 290, 291), (1152, 1149, 303, 304), (1164, 1162, 308, 309), (1150, 1147, 288, 290), (1175, 1173, 170, 171), (1162, 1160, 307, 308), (1199, 1197, 166, 167), (357, 1254, 1251, 356), (1151, 1148, 316, 317), (1146, 1157, 319, 289), (1143, 1141, 300, 301), (1158, 1155, 305, 306), (118, 119, 120, 121, 185, 184, 183, 182, 181, 117), (1156, 1153, 291, 292), (1172, 1201, 168, 169), (1154, 1151, 317, 318), (1140, 1169, 298, 299), (1205, 2, 3, 1206), (1169, 1167, 297, 298), (1144, 1142, 314, 315), (1167, 1165, 296, 297), (1142, 1139, 313, 314), (1163, 1161, 294, 295), (1139, 1138, 312, 313), (1161, 1159, 293, 294), (1204, 1, 2, 1205), (1179, 1177, 172, 173), (235, 236, 300, 299), (236, 237, 301, 300), (237, 238, 302, 301), (5, 4, 3, 35, 36, 37), (238, 239, 303, 302), (239, 240, 304, 303), (240, 241, 305, 304), (550, 582, 583, 551, 519, 518), (241, 242, 306, 305), (242, 243, 307, 306), (243, 244, 308, 307), (244, 245, 309, 308), (245, 246, 310, 309), (246, 247, 311, 310), (247, 248, 312, 311), (329, 330, 362, 361), (1223, 1224, 341, 340), (1225, 1226, 343, 342), (1231, 1232, 349, 348), (1229, 1230, 347, 346), (116, 117, 181, 180, 179, 115), (1224, 1225, 342, 341), (7, 6, 5, 37, 38, 39), (23, 22, 21, 20, 19, 51, 52, 53, 54, 55), (1226, 1227, 344, 343), (122, 123, 187, 186, 185, 121), (1240, 1244, 399, 398), (343, 344, 376, 375), (330, 331, 363, 362), (344, 345, 377, 376), (331, 332, 364, 363), (345, 346, 378, 377), (332, 333, 365, 364), (346, 347, 379, 378), (333, 334, 366, 365), (320, 321, 353, 352), (347, 348, 380, 379), (334, 335, 367, 366), (321, 322, 354, 353), (348, 349, 381, 380), (335, 336, 368, 367), (322, 323, 355, 354), (349, 350, 382, 381), (336, 337, 369, 368), (323, 324, 356, 355), (350, 351, 383, 382), (337, 338, 370, 369), (324, 325, 357, 356), (351, 320, 352, 383), (338, 339, 371, 370), (325, 326, 358, 357), (339, 340, 372, 371), (326, 327, 359, 358), (340, 341, 373, 372), (327, 328, 360, 359), (341, 342, 374, 373), (328, 329, 361, 360), (342, 343, 375, 374), (392, 393, 421, 420, 391), (1267, 1239, 410, 409), (1256, 1258, 391, 390), (1255, 1257, 404, 403), (1258, 1260, 392, 391), (1253, 1255, 403, 402), (1252, 1242, 384, 415), (1237, 1236, 397, 396), (1236, 1240, 398, 397), (1246, 1249, 414, 413), (1262, 1264, 394, 393), (1264, 1266, 395, 394), (1250, 1253, 402, 401), (1242, 1241, 385, 384), (1239, 1238, 411, 410), (1248, 1251, 388, 387), (1259, 1261, 406, 405), (1213, 10, 11, 1214), (1266, 1237, 396, 395), (1247, 1250, 401, 400), (1238, 1243, 412, 411), (1265, 1267, 409, 408), (1251, 1254, 389, 388), (1249, 1252, 415, 414), (1261, 1263, 407, 406), (1263, 1265, 408, 407), (1244, 1247, 400, 399), (1257, 1259, 405, 404), (1260, 1262, 393, 392), (1245, 1248, 387, 386), (1241, 1245, 386, 385), (1243, 1246, 413, 412), (416, 417, 418, 419, 420, 421, 422, 423, 424, 425, 426, 427, 428, 429, 430, 431, 432, 433), (415, 384, 416, 433, 414), (413, 414, 433, 432), (400, 401, 426, 425), (385, 386, 387, 418, 417), (402, 403, 427, 426, 401), (412, 413, 432, 431, 411), (406, 407, 429, 428, 405), (837, 836, 835, 867, 868, 869, 870, 838), (404, 405, 428, 427, 403), (410, 411, 431, 430, 409), (408, 409, 430, 429, 407), (396, 397, 423, 422, 395), (398, 399, 400, 425, 424), (394, 395, 422, 421, 393), (397, 398, 424, 423), (384, 385, 417, 416), (390, 391, 420, 419, 389), (1009, 946, 481, 929), (233, 232, 442, 890, 443), (247, 246, 456, 904, 457), (234, 233, 443, 891, 444), (248, 247, 457, 905, 458), (235, 234, 444, 892, 445), (249, 248, 458, 906, 459), (236, 235, 445, 893, 446), (250, 249, 459, 907, 460), (237, 236, 446, 894, 447), (251, 250, 460, 908, 461), (238, 237, 447, 895, 448), (224, 225, 435, 882, 434), (252, 251, 461, 909, 462), (239, 238, 448, 896, 449), (226, 224, 434, 883, 436), (253, 252, 462, 910, 463), (240, 239, 449, 897, 450), (227, 226, 436, 884, 437), (254, 253, 463, 911, 464), (241, 240, 450, 898, 451), (228, 227, 437, 885, 438), (255, 254, 464, 912, 465), (242, 241, 451, 899, 452), (229, 228, 438, 886, 439), (225, 255, 465, 913, 435), (243, 242, 452, 900, 453), (230, 229, 439, 887, 440), (244, 243, 453, 901, 454), (231, 230, 440, 888, 441), (245, 244, 454, 902, 455), (232, 231, 441, 889, 442), (485, 932, 484, 516, 517), (1008, 948, 468, 916), (1007, 950, 495, 943), (1006, 947, 482, 930), (1005, 949, 469, 917), (1004, 951, 496, 944), (1003, 952, 483, 931), (1002, 953, 470, 918), (1001, 954, 497, 945), (1000, 955, 484, 932), (999, 956, 471, 919), (998, 958, 485, 933), (997, 959, 472, 920), (996, 960, 486, 934), (995, 961, 473, 921), (994, 962, 487, 935), (993, 963, 474, 922), (992, 964, 488, 936), (991, 965, 475, 923), (990, 966, 489, 937), (989, 967, 476, 924), (988, 968, 490, 938), (987, 969, 477, 925), (986, 970, 491, 939), (985, 971, 478, 926), (984, 972, 492, 940), (983, 973, 479, 927), (982, 957, 467, 914), (981, 974, 493, 941), (980, 975, 480, 928), (979, 976, 466, 915), (978, 977, 494, 942), (1207, 4, 5, 1208), (472, 919, 471, 503, 504), (486, 933, 485, 517, 518), (473, 920, 472, 504, 505), (487, 934, 486, 518, 519), (474, 921, 473, 505, 506), (488, 935, 487, 519, 520), (475, 922, 474, 506, 507), (489, 936, 488, 520, 521), (476, 923, 475, 507, 508), (490, 937, 489, 521, 522), (477, 924, 476, 508, 509), (491, 938, 490, 522, 523), (478, 925, 477, 509, 510), (492, 939, 491, 523, 524), (479, 926, 478, 510, 511), (493, 940, 492, 524, 525), (480, 927, 479, 511, 512), (466, 914, 467, 499, 498), (494, 941, 493, 525, 526), (481, 928, 480, 512, 513), (468, 915, 466, 498, 500), (495, 942, 494, 526, 527), (482, 929, 481, 513, 514), (469, 916, 468, 500, 501), (496, 943, 495, 527, 528), (483, 930, 482, 514, 515), (470, 917, 469, 501, 502), (497, 944, 496, 528, 529), (484, 931, 483, 515, 516), (471, 918, 470, 502, 503), (467, 945, 497, 529, 499), (531, 561, 593, 563), (514, 513, 545, 546), (501, 500, 532, 533), (528, 527, 559, 560), (515, 514, 546, 547), (502, 501, 533, 534), (529, 528, 560, 561), (516, 515, 547, 548), (503, 502, 534, 535), (499, 529, 561, 531), (517, 516, 548, 549), (504, 503, 535, 536), (286, 1154, 1157, 287), (505, 504, 536, 537), (194, 192, 193, 223, 222, 221, 220, 219, 218, 217, 216, 215, 214, 213, 212, 276, 277, 278, 279, 280, 281, 282, 283, 284, 285, 286, 287, 257, 256, 258), (506, 505, 537, 538), (1222, 1223, 340, 339), (507, 506, 538, 539), (521, 520, 552, 553), (508, 507, 539, 540), (522, 521, 553, 554), (509, 508, 540, 541), (523, 522, 554, 555), (510, 509, 541, 542), (524, 523, 555, 556), (511, 510, 542, 543), (525, 524, 556, 557), (512, 511, 543, 544), (498, 499, 531, 530), (526, 525, 557, 558), (513, 512, 544, 545), (500, 498, 530, 532), (584, 583, 615, 1031, 616), (549, 548, 580, 581), (536, 535, 567, 568), (537, 536, 568, 569), (538, 537, 569, 570), (539, 538, 570, 571), (553, 552, 584, 585), (540, 539, 571, 572), (554, 553, 585, 586), (541, 540, 572, 573), (555, 554, 586, 587), (542, 541, 573, 574), (556, 555, 587, 588), (543, 542, 574, 575), (557, 556, 588, 589), (544, 543, 575, 576), (530, 531, 563, 562), (558, 557, 589, 590), (545, 544, 576, 577), (532, 530, 562, 564), (546, 545, 577, 578), (533, 532, 564, 565), (560, 559, 591, 592), (547, 546, 578, 579), (534, 533, 565, 566), (561, 560, 592, 593), (548, 547, 579, 580), (535, 534, 566, 567), (1137, 1074, 650, 1066), (571, 570, 602, 1018, 603), (585, 584, 616, 1032, 617), (572, 571, 603, 1019, 604), (586, 585, 617, 1033, 618), (573, 572, 604, 1020, 605), (587, 586, 618, 1034, 619), (574, 573, 605, 1021, 606), (588, 587, 619, 1035, 620), (575, 574, 606, 1022, 607), (589, 588, 620, 1036, 621), (576, 575, 607, 1023, 608), (562, 563, 595, 1010, 594), (590, 589, 621, 1037, 622), (577, 576, 608, 1024, 609), (564, 562, 594, 1011, 596), (591, 590, 622, 1038, 623), (578, 577, 609, 1025, 610), (565, 564, 596, 1012, 597), (592, 591, 623, 1039, 624), (579, 578, 610, 1026, 611), (566, 565, 597, 1013, 598), (593, 592, 624, 1040, 625), (580, 579, 611, 1027, 612), (567, 566, 598, 1014, 599), (563, 593, 625, 1041, 595), (581, 580, 612, 1028, 613), (568, 567, 599, 1015, 600), (582, 581, 613, 1029, 614), (569, 568, 600, 1016, 601), (583, 582, 614, 1030, 615), (570, 569, 601, 1017, 602), (626, 1042, 627, 659, 658), (1136, 1076, 637, 1053), (1135, 1075, 651, 1067), (1134, 1077, 638, 1054), (1133, 1078, 652, 1068), (1132, 1079, 639, 1055), (1131, 1082, 627, 1042), (1130, 1080, 653, 1069), (1129, 1081, 640, 1056), (1128, 1083, 626, 1043), (1127, 1084, 654, 1070), (1126, 1085, 641, 1057), (1125, 1086, 628, 1044), (1124, 1087, 655, 1071), (1123, 1088, 642, 1058), (1122, 1089, 629, 1045), (1121, 1090, 656, 1072), (1120, 1091, 643, 1059), (1119, 1092, 630, 1046), (1118, 1093, 657, 1073), (1117, 1094, 644, 1060), (1116, 1095, 631, 1047), (1115, 1096, 645, 1061), (1114, 1097, 632, 1048), (1113, 1098, 646, 1062), (1112, 1099, 633, 1049), (1111, 1100, 647, 1063), (1110, 1101, 634, 1050), (1109, 1102, 648, 1064), (1108, 1103, 635, 1051), (1107, 1104, 649, 1065), (1106, 1105, 636, 1052), (661, 660, 692, 693), (654, 1069, 653, 685, 686), (641, 1056, 640, 672, 673), (628, 1043, 626, 658, 660), (655, 1070, 654, 686, 687), (642, 1057, 641, 673, 674), (629, 1044, 628, 660, 661), (656, 1071, 655, 687, 688), (643, 1058, 642, 674, 675), (630, 1045, 629, 661, 662), (657, 1072, 656, 688, 689), (644, 1059, 643, 675, 676), (631, 1046, 630, 662, 663), (627, 1073, 657, 689, 659), (645, 1060, 644, 676, 677), (632, 1047, 631, 663, 664), (646, 1061, 645, 677, 678), (633, 1048, 632, 664, 665), (647, 1062, 646, 678, 679), (634, 1049, 633, 665, 666), (648, 1063, 647, 679, 680), (635, 1050, 634, 666, 667), (649, 1064, 648, 680, 681), (636, 1051, 635, 667, 668), (650, 1065, 649, 681, 682), (637, 1052, 636, 668, 669), (651, 1066, 650, 682, 683), (638, 1053, 637, 669, 670), (652, 1067, 651, 683, 684), (639, 1054, 638, 670, 671), (653, 1068, 652, 684, 685), (640, 1055, 639, 671, 672), (736, 737, 865, 864), (688, 687, 719, 720), (675, 674, 706, 707), (662, 661, 693, 694), (689, 688, 720, 721), (676, 675, 707, 708), (663, 662, 694, 695), (659, 689, 721, 691), (677, 676, 708, 709), (664, 663, 695, 696), (678, 677, 709, 710), (665, 664, 696, 697), (679, 678, 710, 711), (666, 665, 697, 698), (680, 679, 711, 712), (667, 666, 698, 699), (681, 680, 712, 713), (668, 667, 699, 700), (682, 681, 713, 714), (669, 668, 700, 701), (683, 682, 714, 715), (670, 669, 701, 702), (684, 683, 715, 716), (671, 670, 702, 703), (685, 684, 716, 717), (672, 671, 703, 704), (658, 659, 691, 690), (686, 685, 717, 718), (673, 672, 704, 705), (660, 658, 690, 692), (687, 686, 718, 719), (674, 673, 705, 706), (732, 731, 763, 764), (716, 715, 843, 844), (735, 736, 864, 863), (715, 714, 842, 843), (734, 735, 863, 862), (714, 713, 841, 842), (733, 734, 862, 861), (713, 712, 840, 841), (732, 733, 861, 860), (712, 711, 839, 840), (731, 732, 860, 859), (711, 710, 838, 839), (730, 731, 859, 858), (710, 709, 837, 838), (729, 730, 858, 857), (709, 708, 836, 837), (728, 729, 857, 856), (708, 707, 835, 836), (727, 728, 856, 855), (753, 723, 851, 881), (707, 706, 834, 835), (726, 727, 855, 854), (752, 753, 881, 880), (706, 705, 833, 834), (725, 726, 854, 853), (751, 752, 880, 879), (705, 704, 832, 833), (724, 725, 853, 852), (750, 751, 879, 878), (704, 703, 831, 832), (722, 724, 852, 850), (749, 750, 878, 877), (769, 768, 800, 801), (746, 745, 777, 778), (733, 732, 764, 765), (747, 746, 778, 779), (734, 733, 765, 766), (748, 747, 779, 780), (735, 734, 766, 767), (749, 748, 780, 781), (736, 735, 767, 768), (722, 723, 755, 754), (750, 749, 781, 782), (737, 736, 768, 769), (724, 722, 754, 756), (751, 750, 782, 783), (738, 737, 769, 770), (725, 724, 756, 757), (752, 751, 783, 784), (739, 738, 770, 771), (726, 725, 757, 758), (753, 752, 784, 785), (740, 739, 771, 772), (727, 726, 758, 759), (723, 753, 785, 755), (741, 740, 772, 773), (728, 727, 759, 760), (742, 741, 773, 774), (729, 728, 760, 761), (743, 742, 774, 775), (730, 729, 761, 762), (744, 743, 775, 776), (731, 730, 762, 763), (745, 744, 776, 777), (786, 787, 817, 816, 815, 814, 813, 812, 811, 810, 809, 808, 807, 806, 805, 804, 803, 802, 801, 800, 799, 798, 797, 796, 795, 794, 793, 792, 791, 790, 789, 788), (783, 782, 814, 815), (770, 769, 801, 802), (784, 783, 815, 816), (754, 755, 787, 786), (771, 770, 802, 803), (785, 784, 816, 817), (756, 754, 786, 788), (772, 771, 803, 804), (755, 785, 817, 787), (757, 756, 788, 789), (773, 772, 804, 805), (758, 757, 789, 790), (774, 773, 805, 806), (761, 760, 792, 793), (759, 758, 790, 791), (775, 774, 806, 807), (762, 761, 793, 794), (760, 759, 791, 792), (776, 775, 807, 808), (763, 762, 794, 795), (777, 776, 808, 809), (764, 763, 795, 796), (778, 777, 809, 810), (765, 764, 796, 797), (779, 778, 810, 811), (766, 765, 797, 798), (780, 779, 811, 812), (767, 766, 798, 799), (781, 780, 812, 813), (768, 767, 799, 800), (782, 781, 813, 814), (848, 847, 846, 878, 879, 880, 881, 851, 819, 849), (1155, 1152, 304, 305), (29, 28, 27, 59, 60, 61), (840, 839, 838, 870, 871, 872, 873, 841), (832, 831, 830, 862, 863, 864, 865, 833), (843, 842, 841, 873, 874, 875), (830, 829, 828, 827, 859, 860, 861, 862), (827, 826, 825, 857, 858, 859), (846, 845, 844, 843, 875, 876, 877, 878), (820, 818, 819, 851, 850, 852, 853, 821), (717, 716, 844, 845), (690, 691, 819, 818), (737, 738, 866, 865), (718, 717, 845, 846), (692, 690, 818, 820), (738, 739, 867, 866), (719, 718, 846, 847), (693, 692, 820, 821), (739, 740, 868, 867), (720, 719, 847, 848), (694, 693, 821, 822), (740, 741, 869, 868), (721, 720, 848, 849), (695, 694, 822, 823), (741, 742, 870, 869), (691, 721, 849, 819), (696, 695, 823, 824), (742, 743, 871, 870), (697, 696, 824, 825), (743, 744, 872, 871), (698, 697, 825, 826), (744, 745, 873, 872), (699, 698, 826, 827), (745, 746, 874, 873), (700, 699, 827, 828), (746, 747, 875, 874), (701, 700, 828, 829), (747, 748, 876, 875), (702, 701, 829, 830), (748, 749, 877, 876), (723, 722, 850, 851), (703, 702, 830, 831), (950, 978, 942, 495), (463, 910, 978, 950), (910, 462, 977, 978), (948, 979, 915, 468), (436, 883, 979, 948), (883, 434, 976, 979), (946, 980, 928, 481), (449, 896, 980, 946), (896, 448, 975, 980), (977, 981, 941, 494), (462, 909, 981, 977), (909, 461, 974, 981), (976, 982, 914, 466), (434, 882, 982, 976), (882, 435, 957, 982), (975, 983, 927, 480), (448, 895, 983, 975), (895, 447, 973, 983), (974, 984, 940, 493), (461, 908, 984, 974), (908, 460, 972, 984), (973, 985, 926, 479), (447, 894, 985, 973), (894, 446, 971, 985), (972, 986, 939, 492), (460, 907, 986, 972), (907, 459, 970, 986), (971, 987, 925, 478), (446, 893, 987, 971), (893, 445, 969, 987), (970, 988, 938, 491), (459, 906, 988, 970), (906, 458, 968, 988), (969, 989, 924, 477), (445, 892, 989, 969), (892, 444, 967, 989), (968, 990, 937, 490), (458, 905, 990, 968), (905, 457, 966, 990), (967, 991, 923, 476), (444, 891, 991, 967), (891, 443, 965, 991), (966, 992, 936, 489), (457, 904, 992, 966), (904, 456, 964, 992), (965, 993, 922, 475), (443, 890, 993, 965), (890, 442, 963, 993), (964, 994, 935, 488), (456, 903, 994, 964), (903, 455, 962, 994), (963, 995, 921, 474), (442, 889, 995, 963), (889, 441, 961, 995), (962, 996, 934, 487), (455, 902, 996, 962), (902, 454, 960, 996), (961, 997, 920, 473), (441, 888, 997, 961), (888, 440, 959, 997), (960, 998, 933, 486), (454, 901, 998, 960), (901, 453, 958, 998), (959, 999, 919, 472), (440, 887, 999, 959), (887, 439, 956, 999), (958, 1000, 932, 485), (453, 900, 1000, 958), (900, 452, 955, 1000), (957, 1001, 945, 467), (435, 913, 1001, 957), (913, 465, 954, 1001), (956, 1002, 918, 471), (439, 886, 1002, 956), (886, 438, 953, 1002), (955, 1003, 931, 484), (452, 899, 1003, 955), (899, 451, 952, 1003), (954, 1004, 944, 497), (465, 912, 1004, 954), (912, 464, 951, 1004), (953, 1005, 917, 470), (438, 885, 1005, 953), (885, 437, 949, 1005), (952, 1006, 930, 483), (451, 898, 1006, 952), (898, 450, 947, 1006), (951, 1007, 943, 496), (464, 911, 1007, 951), (911, 463, 950, 1007), (949, 1008, 916, 469), (437, 884, 1008, 949), (884, 436, 948, 1008), (947, 1009, 929, 482), (450, 897, 1009, 947), (897, 449, 946, 1009), (1076, 1106, 1052, 637), (605, 1020, 1106, 1076), (1020, 604, 1105, 1106), (1074, 1107, 1065, 650), (618, 1033, 1107, 1074), (1033, 617, 1104, 1107), (1105, 1108, 1051, 636), (604, 1019, 1108, 1105), (1019, 603, 1103, 1108), (1104, 1109, 1064, 649), (617, 1032, 1109, 1104), (1032, 616, 1102, 1109), (1103, 1110, 1050, 635), (603, 1018, 1110, 1103), (1018, 602, 1101, 1110), (1102, 1111, 1063, 648), (616, 1031, 1111, 1102), (1031, 615, 1100, 1111), (1101, 1112, 1049, 634), (602, 1017, 1112, 1101), (1017, 601, 1099, 1112), (1100, 1113, 1062, 647), (615, 1030, 1113, 1100), (1030, 614, 1098, 1113), (1099, 1114, 1048, 633), (601, 1016, 1114, 1099), (1016, 600, 1097, 1114), (1098, 1115, 1061, 646), (614, 1029, 1115, 1098), (1029, 613, 1096, 1115), (1097, 1116, 1047, 632), (600, 1015, 1116, 1097), (1015, 599, 1095, 1116), (1096, 1117, 1060, 645), (613, 1028, 1117, 1096), (1028, 612, 1094, 1117), (1082, 1118, 1073, 627), (595, 1041, 1118, 1082), (1041, 625, 1093, 1118), (1095, 1119, 1046, 631), (599, 1014, 1119, 1095), (1014, 598, 1092, 1119), (1094, 1120, 1059, 644), (612, 1027, 1120, 1094), (1027, 611, 1091, 1120), (1093, 1121, 1072, 657), (625, 1040, 1121, 1093), (1040, 624, 1090, 1121), (1092, 1122, 1045, 630), (598, 1013, 1122, 1092), (1013, 597, 1089, 1122), (1091, 1123, 1058, 643), (611, 1026, 1123, 1091), (1026, 610, 1088, 1123), (1090, 1124, 1071, 656), (624, 1039, 1124, 1090), (1039, 623, 1087, 1124), (1089, 1125, 1044, 629), (597, 1012, 1125, 1089), (1012, 596, 1086, 1125), (1088, 1126, 1057, 642), (610, 1025, 1126, 1088), (1025, 609, 1085, 1126), (1087, 1127, 1070, 655), (623, 1038, 1127, 1087), (1038, 622, 1084, 1127), (1086, 1128, 1043, 628), (596, 1011, 1128, 1086), (1011, 594, 1083, 1128), (1085, 1129, 1056, 641), (609, 1024, 1129, 1085), (1024, 608, 1081, 1129), (1084, 1130, 1069, 654), (622, 1037, 1130, 1084), (1037, 621, 1080, 1130), (1083, 1131, 1042, 626), (594, 1010, 1131, 1083), (1010, 595, 1082, 1131), (1081, 1132, 1055, 640), (608, 1023, 1132, 1081), (1023, 607, 1079, 1132), (1080, 1133, 1068, 653), (621, 1036, 1133, 1080), (1036, 620, 1078, 1133), (1079, 1134, 1054, 639), (607, 1022, 1134, 1079), (1022, 606, 1077, 1134), (1078, 1135, 1067, 652), (620, 1035, 1135, 1078), (1035, 619, 1075, 1135), (1077, 1136, 1053, 638), (606, 1021, 1136, 1077), (1021, 605, 1076, 1136), (1075, 1137, 1066, 651), (619, 1034, 1137, 1075), (1034, 618, 1074, 1137), (260, 1156, 1159, 261), (280, 1138, 1139, 281), (262, 1161, 1163, 263), (281, 1139, 1142, 282), (263, 1163, 1165, 264), (282, 1142, 1144, 283), (265, 1167, 1169, 266), (283, 1144, 1148, 284), (261, 1159, 1161, 262), (284, 1148, 1151, 285), (266, 1169, 1140, 267), (285, 1151, 1154, 286), (272, 1152, 1155, 273), (267, 1140, 1141, 268), (274, 1158, 1160, 275), (273, 1155, 1158, 274), (268, 1141, 1143, 269), (549, 581, 582, 550, 518, 517), (275, 1160, 1162, 276), (270, 1145, 1149, 271), (287, 1157, 1146, 257), (276, 1162, 1164, 277), (257, 1146, 1147, 256), (256, 1147, 1150, 258), (277, 1164, 1166, 278), (271, 1149, 1152, 272), (258, 1150, 1153, 259), (278, 1166, 1168, 279), (269, 1143, 1145, 270), (279, 1168, 1138, 280), (259, 1153, 1156, 260), (31, 30, 29, 61, 62, 63), (135, 1199, 1201, 136), (155, 1180, 1184, 156), (1165, 1163, 295, 296), (156, 1184, 1187, 157), (1210, 7, 8, 1211), (1182, 1193, 191, 161), (1181, 1179, 173, 174), (157, 1187, 1190, 158), (144, 1188, 1191, 145), (1211, 8, 9, 1212), (159, 1193, 1182, 129), (145, 1191, 1194, 146), (1212, 9, 10, 1213), (1219, 16, 17, 1220), (158, 1190, 1193, 159), (141, 1179, 1181, 142), (129, 1182, 1183, 128), (147, 1196, 1198, 148), (1214, 11, 12, 1215), (128, 1183, 1186, 130), (148, 1198, 1200, 149), (1216, 13, 14, 1217), (1254, 1256, 390, 389), (149, 1200, 1170, 150), (131, 1189, 1192, 132), (154, 1178, 1180, 155), (132, 1192, 1195, 133), (151, 1171, 1174, 152), (133, 1195, 1197, 134), (150, 1170, 1171, 151), (134, 1197, 1199, 135), (153, 1176, 1178, 154), (1205, 322, 321, 1204), (1206, 323, 322, 1205), (1207, 324, 323, 1206), (1208, 325, 324, 1207), (1209, 326, 325, 1208), (114, 115, 179, 178, 177, 113), (1211, 328, 327, 1210), (1212, 329, 328, 1211), (1213, 330, 329, 1212), (1214, 331, 330, 1213), (1215, 332, 331, 1214), (1216, 333, 332, 1215), (1217, 334, 333, 1216), (1218, 335, 334, 1217), (1219, 336, 335, 1218), (1220, 1221, 338, 337), (69, 68, 67, 131, 132, 133), (1219, 1220, 337, 336), (1221, 1222, 339, 338), (551, 583, 584, 552, 520, 519), (1228, 1229, 346, 345), (1230, 1231, 348, 347), (1232, 1233, 350, 349), (1203, 0, 1202, 1235), (367, 1244, 1240, 366), (362, 1264, 1262, 361), (366, 1240, 1236, 365), (372, 1257, 1255, 371), (377, 1267, 1265, 376), (376, 1265, 1263, 375), (358, 1256, 1254, 357), (373, 1259, 1257, 372), (382, 1249, 1246, 381), (361, 1262, 1260, 360), (363, 1266, 1264, 362), (369, 1250, 1247, 368), (374, 1261, 1259, 373), (380, 1243, 1238, 379), (1149, 1145, 302, 303), (364, 1237, 1266, 363), (375, 1263, 1261, 374), (355, 1248, 1245, 354), (354, 1245, 1241, 353), (368, 1247, 1244, 367), (370, 1253, 1250, 369), (383, 1252, 1249, 382), (360, 1260, 1258, 359), (371, 1255, 1253, 370), (352, 1242, 1252, 383), (381, 1246, 1243, 380), (353, 1241, 1242, 352), (378, 1239, 1267, 377), (359, 1258, 1256, 358), (379, 1238, 1239, 378), (365, 1236, 1237, 364), (356, 1251, 1248, 355), (118, 214, 215, 119)])
me_cylinder.use_remesh_preserve_volume = False
me_cylinder.use_remesh_preserve_attributes = False
me_cylinder.use_mirror_vertex_groups = False
me_cylinder.update()

# ---- objects
ob_cylinder = bpy.data.objects.new('Cylinder', me_cylinder)

# ---- transforms, parenting, visibility, modifiers, constraints
ob_cylinder.location = (0.0, 0.0, 0.0)
ob_cylinder.lineart.crease_threshold = 0.0

# ---- collection membership
col_collection_1.objects.link(ob_cylinder)

# ---- scene / render settings (as saved in the file)
scene.frame_start = 1; scene.frame_end = 250; scene.frame_set(1)
scene.render.engine = 'BLENDER_EEVEE_NEXT'
scene.render.resolution_percentage = 50
scene.render.dither_intensity = 0.0
scene.cycles.use_denoising = False
scene.cycles.samples = 128
scene.cycles.sampling_pattern = 'TABULATED_SOBOL'
scene.cycles.light_sampling_threshold = 0.0
scene.cycles.use_adaptive_sampling = False
scene.cycles.use_light_tree = False
scene.cycles.blur_glossy = 0.0
scene.cycles.sample_clamp_indirect = 0.0
scene.view_settings.view_transform = 'Standard'
bpy.context.view_layer.update()

# ---- added for rendering (the .blend has no active camera and no usable light): camera, sun
cam_auto = bpy.data.cameras.new('AutoCamera')
cam_auto.lens = 50.0
cam_auto.sensor_width = 36.0
cam_auto.clip_end = 9827.45
ob_auto_camera = bpy.data.objects.new('AutoCamera', cam_auto)
scene.collection.objects.link(ob_auto_camera)
ob_auto_camera.location = (627.904, -689.852, 709.768)
ob_auto_camera.rotation_euler = (1.09748, -7.21219e-08, 0.694738)
scene.camera = ob_auto_camera
light_auto_sun = bpy.data.lights.new('AutoSun', 'SUN')
light_auto_sun.energy = 3.0
light_auto_sun.angle = 0.0523599
ob_auto_sun = bpy.data.objects.new('AutoSun', light_auto_sun)
scene.collection.objects.link(ob_auto_sun)
ob_auto_sun.rotation_euler = (0.872665, 0.174533, 0.523599)
bpy.context.view_layer.update()
